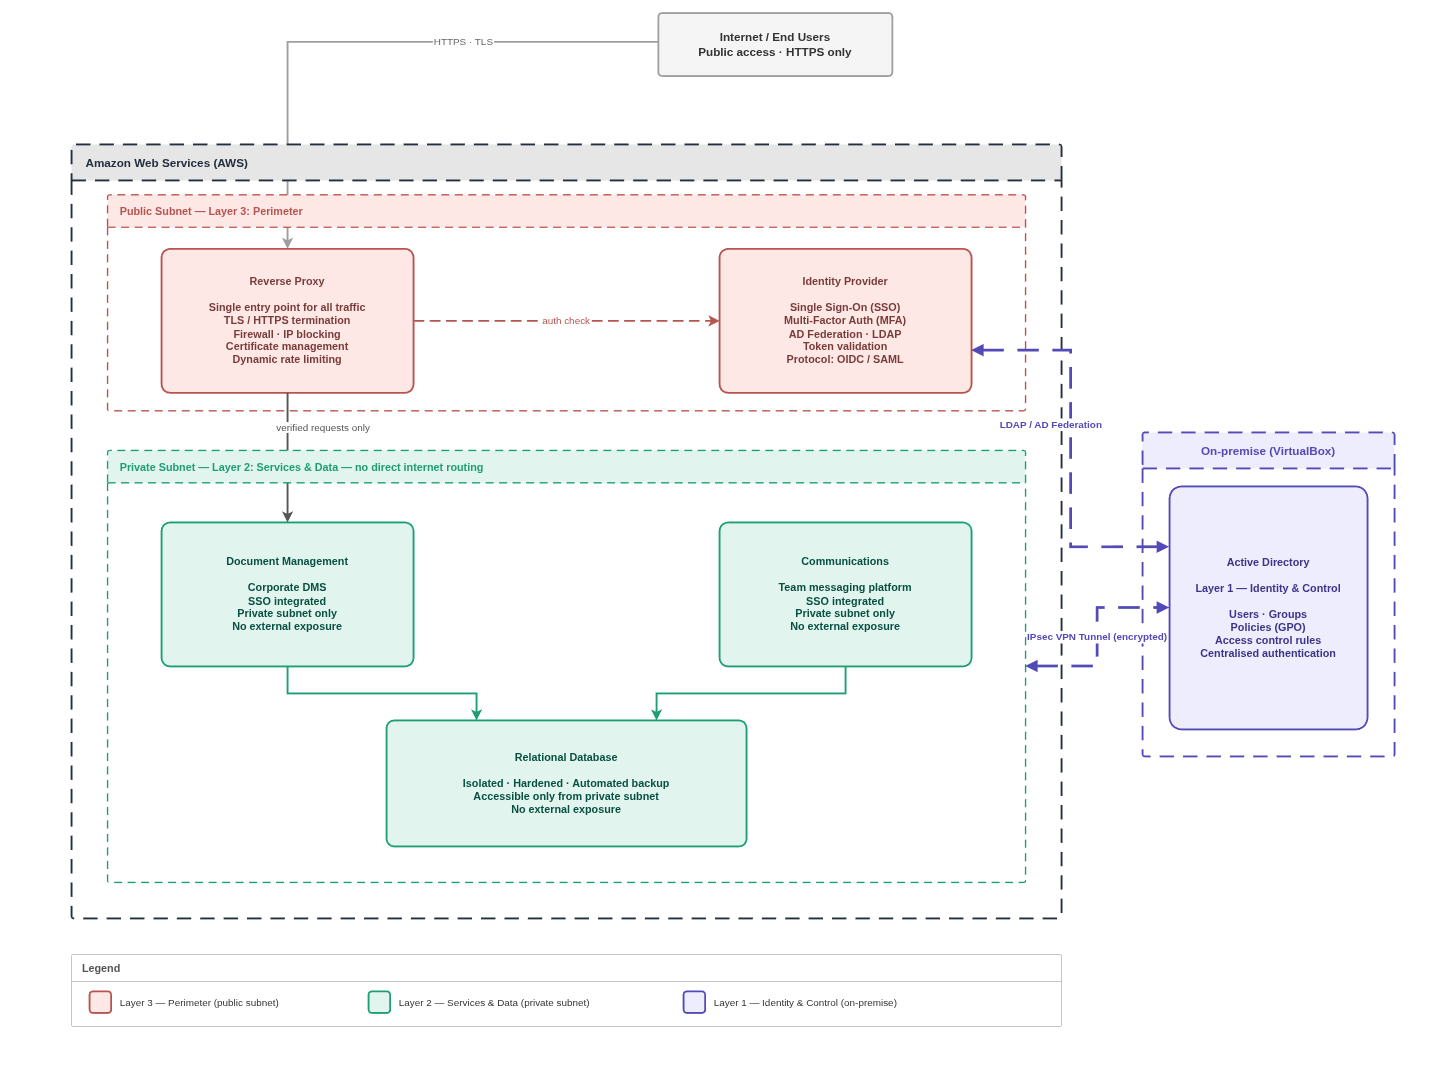

The diagram above was exported from draw.io. Its source (the exported page's mxGraphModel, read from the mxfile embedded in the PNG):
<mxGraphModel dx="1920" dy="1140" grid="0" gridSize="10" guides="1" tooltips="1" connect="1" arrows="1" fold="1" page="0" pageScale="1" pageWidth="827" pageHeight="1169" math="0" shadow="0">
  <root>
    <mxCell id="0" />
    <mxCell id="1" parent="0" />
    <mxCell id="YuLhw_wS6KQxAFczS6mQ-1" parent="1" style="rounded=1;whiteSpace=wrap;html=0;fillColor=#f5f5f5;strokeColor=#9E9E9E;fontColor=#333333;fontSize=13;fontStyle=1;arcSize=6;align=center;verticalAlign=middle;strokeWidth=2;" value="Internet / End Users&#10;Public access · HTTPS only" vertex="1">
      <mxGeometry height="70" width="260" x="732" y="14" as="geometry" />
    </mxCell>
    <mxCell id="YuLhw_wS6KQxAFczS6mQ-2" edge="1" parent="1" style="edgeStyle=orthogonalEdgeStyle;rounded=0;strokeColor=#9E9E9E;strokeWidth=2;fontColor=#666666;fontSize=11;entryX=0.5;entryY=0;entryDx=0;entryDy=0;" target="YuLhw_wS6KQxAFczS6mQ-5" value="HTTPS · TLS">
      <mxGeometry relative="1" as="geometry">
        <Array as="points">
          <mxPoint x="732" y="46" />
          <mxPoint x="320" y="46" />
        </Array>
        <mxPoint x="521" y="46" as="sourcePoint" />
      </mxGeometry>
    </mxCell>
    <mxCell id="YuLhw_wS6KQxAFczS6mQ-3" parent="1" style="swimlane;startSize=40;fillColor=#E6E6E6;strokeColor=#232F3E;fontColor=#232F3E;fontSize=13;fontStyle=1;dashed=1;dashPattern=8 5;strokeWidth=2;rounded=1;arcSize=2;align=left;spacingLeft=14;" value="Amazon Web Services (AWS)" vertex="1">
      <mxGeometry height="860" width="1100" x="80" y="160" as="geometry" />
    </mxCell>
    <mxCell id="YuLhw_wS6KQxAFczS6mQ-4" parent="YuLhw_wS6KQxAFczS6mQ-3" style="swimlane;startSize=36;fillColor=#FDE8E6;strokeColor=#B85450;fontColor=#B85450;fontSize=12;fontStyle=1;dashed=1;dashPattern=6 4;strokeWidth=1.5;rounded=1;arcSize=2;align=left;spacingLeft=12;" value="Public Subnet — Layer 3: Perimeter" vertex="1">
      <mxGeometry height="240" width="1020" x="40" y="56" as="geometry" />
    </mxCell>
    <mxCell id="YuLhw_wS6KQxAFczS6mQ-5" parent="YuLhw_wS6KQxAFczS6mQ-4" style="rounded=1;whiteSpace=wrap;html=0;fillColor=#fde8e6;strokeColor=#b85450;fontColor=#7a3c3a;fontSize=12;fontStyle=1;arcSize=6;align=center;verticalAlign=middle;strokeWidth=2;spacingTop=0;" value="Reverse Proxy&#10;&#10;Single entry point for all traffic&#10;TLS / HTTPS termination&#10;Firewall · IP blocking&#10;Certificate management&#10;Dynamic rate limiting" vertex="1">
      <mxGeometry height="160" width="280" x="60" y="60" as="geometry" />
    </mxCell>
    <mxCell id="YuLhw_wS6KQxAFczS6mQ-6" parent="YuLhw_wS6KQxAFczS6mQ-4" style="rounded=1;whiteSpace=wrap;html=0;fillColor=#fde8e6;strokeColor=#B85450;fontColor=#7a3c3a;fontSize=12;fontStyle=1;arcSize=6;align=center;verticalAlign=middle;strokeWidth=2;" value="Identity Provider&#10;&#10;Single Sign-On (SSO)&#10;Multi-Factor Auth (MFA)&#10;AD Federation · LDAP&#10;Token validation&#10;Protocol: OIDC / SAML" vertex="1">
      <mxGeometry height="160" width="280" x="680" y="60" as="geometry" />
    </mxCell>
    <mxCell id="YuLhw_wS6KQxAFczS6mQ-7" edge="1" parent="YuLhw_wS6KQxAFczS6mQ-4" source="YuLhw_wS6KQxAFczS6mQ-5" style="edgeStyle=orthogonalEdgeStyle;rounded=0;strokeColor=#b85450;strokeWidth=2;dashed=1;dashPattern=6 3;fontColor=#b85450;fontSize=11;exitX=1;exitY=0.5;exitDx=0;exitDy=0;entryX=0;entryY=0.5;entryDx=0;entryDy=0;" target="YuLhw_wS6KQxAFczS6mQ-6" value="auth check">
      <mxGeometry relative="1" as="geometry" />
    </mxCell>
    <mxCell id="YuLhw_wS6KQxAFczS6mQ-14" edge="1" parent="YuLhw_wS6KQxAFczS6mQ-3" source="YuLhw_wS6KQxAFczS6mQ-5" style="edgeStyle=orthogonalEdgeStyle;rounded=0;strokeColor=#555555;strokeWidth=2;fontColor=#555555;fontSize=11;exitX=0.5;exitY=1;exitDx=0;exitDy=0;entryX=0.5;entryY=0;entryDx=0;entryDy=0;" target="YuLhw_wS6KQxAFczS6mQ-9" value="">
      <mxGeometry relative="1" as="geometry" />
    </mxCell>
    <mxCell id="YuLhw_wS6KQxAFczS6mQ-8" parent="YuLhw_wS6KQxAFczS6mQ-3" style="swimlane;startSize=36;fillColor=#E1F5EE;strokeColor=#1D9E75;fontColor=#1D9E75;fontSize=12;fontStyle=1;dashed=1;dashPattern=6 4;strokeWidth=1.5;rounded=1;arcSize=2;align=left;spacingLeft=12;" value="Private Subnet — Layer 2: Services &amp; Data — no direct internet routing" vertex="1">
      <mxGeometry height="480" width="1020" x="40" y="340" as="geometry" />
    </mxCell>
    <mxCell id="YuLhw_wS6KQxAFczS6mQ-9" parent="YuLhw_wS6KQxAFczS6mQ-8" style="rounded=1;whiteSpace=wrap;html=0;fillColor=#e1f5ee;strokeColor=#1D9E75;fontColor=#085041;fontSize=12;fontStyle=1;arcSize=6;align=center;verticalAlign=middle;strokeWidth=2;" value="Document Management&#10;&#10;Corporate DMS&#10;SSO integrated&#10;Private subnet only&#10;No external exposure" vertex="1">
      <mxGeometry height="160" width="280" x="60" y="80" as="geometry" />
    </mxCell>
    <mxCell id="YuLhw_wS6KQxAFczS6mQ-10" parent="YuLhw_wS6KQxAFczS6mQ-8" style="rounded=1;whiteSpace=wrap;html=0;fillColor=#e1f5ee;strokeColor=#1D9E75;fontColor=#085041;fontSize=12;fontStyle=1;arcSize=6;align=center;verticalAlign=middle;strokeWidth=2;" value="Communications&#10;&#10;Team messaging platform&#10;SSO integrated&#10;Private subnet only&#10;No external exposure" vertex="1">
      <mxGeometry height="160" width="280" x="680" y="80" as="geometry" />
    </mxCell>
    <mxCell id="YuLhw_wS6KQxAFczS6mQ-11" parent="YuLhw_wS6KQxAFczS6mQ-8" style="rounded=1;whiteSpace=wrap;html=0;fillColor=#e1f5ee;strokeColor=#1D9E75;fontColor=#085041;fontSize=12;fontStyle=1;arcSize=6;align=center;verticalAlign=middle;strokeWidth=2;" value="Relational Database&#10;&#10;Isolated · Hardened · Automated backup&#10;Accessible only from private subnet&#10;No external exposure" vertex="1">
      <mxGeometry height="140" width="400" x="310" y="300" as="geometry" />
    </mxCell>
    <mxCell id="YuLhw_wS6KQxAFczS6mQ-12" edge="1" parent="YuLhw_wS6KQxAFczS6mQ-8" source="YuLhw_wS6KQxAFczS6mQ-9" style="edgeStyle=orthogonalEdgeStyle;rounded=0;strokeColor=#1D9E75;strokeWidth=2;exitX=0.5;exitY=1;exitDx=0;exitDy=0;entryX=0.25;entryY=0;entryDx=0;entryDy=0;" target="YuLhw_wS6KQxAFczS6mQ-11" value="">
      <mxGeometry relative="1" as="geometry" />
    </mxCell>
    <mxCell id="YuLhw_wS6KQxAFczS6mQ-13" edge="1" parent="YuLhw_wS6KQxAFczS6mQ-8" source="YuLhw_wS6KQxAFczS6mQ-10" style="edgeStyle=orthogonalEdgeStyle;rounded=0;strokeColor=#1D9E75;strokeWidth=2;exitX=0.5;exitY=1;exitDx=0;exitDy=0;entryX=0.75;entryY=0;entryDx=0;entryDy=0;" target="YuLhw_wS6KQxAFczS6mQ-11" value="">
      <mxGeometry relative="1" as="geometry" />
    </mxCell>
    <mxCell id="YuLhw_wS6KQxAFczS6mQ-15" parent="1" style="swimlane;startSize=40;fillColor=#EEEDFE;strokeColor=#534AB7;fontColor=#534AB7;fontSize=13;fontStyle=1;dashed=1;dashPattern=8 5;strokeWidth=2;rounded=1;arcSize=2;align=center;" value="On-premise (VirtualBox)" vertex="1">
      <mxGeometry height="360" width="280" x="1270" y="480" as="geometry" />
    </mxCell>
    <mxCell id="YuLhw_wS6KQxAFczS6mQ-16" parent="YuLhw_wS6KQxAFczS6mQ-15" style="rounded=1;whiteSpace=wrap;html=0;fillColor=#EEEDFE;strokeColor=#534AB7;fontColor=#3C3489;fontSize=12;fontStyle=1;arcSize=6;align=center;verticalAlign=middle;strokeWidth=2;" value="Active Directory&#10;&#10;Layer 1 — Identity &amp; Control&#10;&#10;Users · Groups&#10;Policies (GPO)&#10;Access control rules&#10;Centralised authentication" vertex="1">
      <mxGeometry height="270" width="220" x="30" y="60" as="geometry" />
    </mxCell>
    <mxCell id="YuLhw_wS6KQxAFczS6mQ-17" edge="1" parent="1" source="YuLhw_wS6KQxAFczS6mQ-8" style="edgeStyle=orthogonalEdgeStyle;rounded=0;dashed=1;dashPattern=8 5;strokeColor=#534AB7;strokeWidth=3;fontColor=#534AB7;fontSize=11;fontStyle=1;endArrow=block;startArrow=block;startFill=1;endFill=1;exitX=1;exitY=0.5;exitDx=0;exitDy=0;entryX=0;entryY=0.5;entryDx=0;entryDy=0;" target="YuLhw_wS6KQxAFczS6mQ-16" value="IPsec VPN Tunnel (encrypted)">
      <mxGeometry relative="1" as="geometry" />
    </mxCell>
    <mxCell id="YuLhw_wS6KQxAFczS6mQ-18" parent="1" style="swimlane;startSize=30;fillColor=none;strokeColor=#BDBDBD;fontColor=#555555;fontSize=12;fontStyle=1;dashed=0;strokeWidth=1;rounded=1;arcSize=2;align=left;spacingLeft=10;" value="Legend" vertex="1">
      <mxGeometry height="80" width="1100" x="80" y="1060" as="geometry" />
    </mxCell>
    <mxCell id="YuLhw_wS6KQxAFczS6mQ-19" parent="YuLhw_wS6KQxAFczS6mQ-18" style="rounded=1;fillColor=#fde8e6;strokeColor=#b85450;strokeWidth=2;" value="" vertex="1">
      <mxGeometry height="24" width="24" x="20" y="41" as="geometry" />
    </mxCell>
    <mxCell id="YuLhw_wS6KQxAFczS6mQ-20" parent="YuLhw_wS6KQxAFczS6mQ-18" style="text;html=0;fontSize=11;fontColor=#333;align=left;verticalAlign=middle;" value="Layer 3 — Perimeter (public subnet)" vertex="1">
      <mxGeometry height="24" width="250" x="52" y="41" as="geometry" />
    </mxCell>
    <mxCell id="YuLhw_wS6KQxAFczS6mQ-21" parent="YuLhw_wS6KQxAFczS6mQ-18" style="rounded=1;fillColor=#e1f5ee;strokeColor=#1D9E75;strokeWidth=2;" value="" vertex="1">
      <mxGeometry height="24" width="24" x="330" y="41" as="geometry" />
    </mxCell>
    <mxCell id="YuLhw_wS6KQxAFczS6mQ-22" parent="YuLhw_wS6KQxAFczS6mQ-18" style="text;html=0;fontSize=11;fontColor=#333;align=left;verticalAlign=middle;" value="Layer 2 — Services &amp; Data (private subnet)" vertex="1">
      <mxGeometry height="24" width="280" x="362" y="41" as="geometry" />
    </mxCell>
    <mxCell id="YuLhw_wS6KQxAFczS6mQ-23" parent="YuLhw_wS6KQxAFczS6mQ-18" style="rounded=1;fillColor=#EEEDFE;strokeColor=#534AB7;strokeWidth=2;" value="" vertex="1">
      <mxGeometry height="24" width="24" x="680" y="41" as="geometry" />
    </mxCell>
    <mxCell id="YuLhw_wS6KQxAFczS6mQ-24" parent="YuLhw_wS6KQxAFczS6mQ-18" style="text;html=0;fontSize=11;fontColor=#333;align=left;verticalAlign=middle;" value="Layer 1 — Identity &amp; Control (on-premise)" vertex="1">
      <mxGeometry height="24" width="280" x="712" y="41" as="geometry" />
    </mxCell>
    <mxCell id="YuLhw_wS6KQxAFczS6mQ-25" parent="1" style="text;html=1;whiteSpace=wrap;strokeColor=none;fillColor=none;align=center;verticalAlign=middle;rounded=0;" value="&lt;span style=&quot;color: rgb(85, 85, 85); font-size: 11px; white-space: nowrap; background-color: rgb(255, 255, 255);&quot;&gt;verified requests only&lt;/span&gt;" vertex="1">
      <mxGeometry height="30" width="60" x="330" y="460" as="geometry" />
    </mxCell>
    <mxCell id="YuLhw_wS6KQxAFczS6mQ-28" edge="1" parent="1" style="edgeStyle=orthogonalEdgeStyle;rounded=0;dashed=1;dashPattern=8 5;strokeColor=#534AB7;strokeWidth=3;fontColor=#534AB7;fontSize=11;fontStyle=1;endArrow=block;startArrow=block;startFill=1;endFill=1;exitX=1;exitY=0.5;exitDx=0;exitDy=0;entryX=0;entryY=0.25;entryDx=0;entryDy=0;" target="YuLhw_wS6KQxAFczS6mQ-16" value="LDAP / AD Federation">
      <mxGeometry relative="1" x="-0.1174" y="-22" as="geometry">
        <mxPoint as="offset" />
        <mxPoint x="1080" y="389" as="sourcePoint" />
        <mxPoint x="1231" y="595" as="targetPoint" />
      </mxGeometry>
    </mxCell>
  </root>
</mxGraphModel>